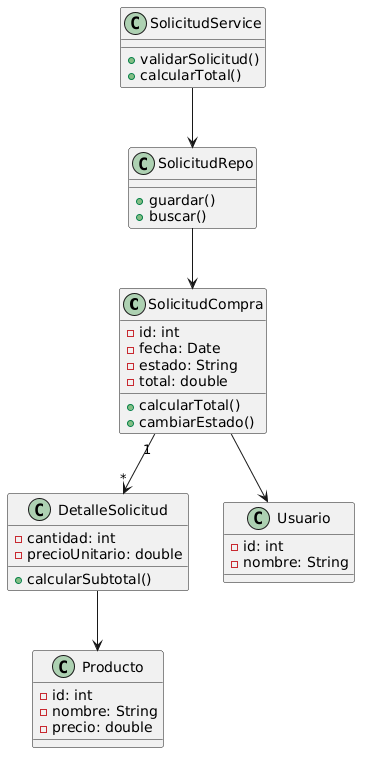

The diagram above was rendered by PlantUML. Its source (embedded in the PNG):
@startuml
class SolicitudCompra {
  -id: int
  -fecha: Date
  -estado: String
  -total: double
  +calcularTotal()
  +cambiarEstado()
}

class DetalleSolicitud {
  -cantidad: int
  -precioUnitario: double
  +calcularSubtotal()
}

class Producto {
  -id: int
  -nombre: String
  -precio: double
}

class Usuario {
  -id: int
  -nombre: String
}

class SolicitudService {
  +validarSolicitud()
  +calcularTotal()
}

class SolicitudRepo {
  +guardar()
  +buscar()
}

SolicitudCompra "1" --> "*" DetalleSolicitud
DetalleSolicitud --> Producto
SolicitudCompra --> Usuario
SolicitudService --> SolicitudRepo
SolicitudRepo --> SolicitudCompra
@enduml